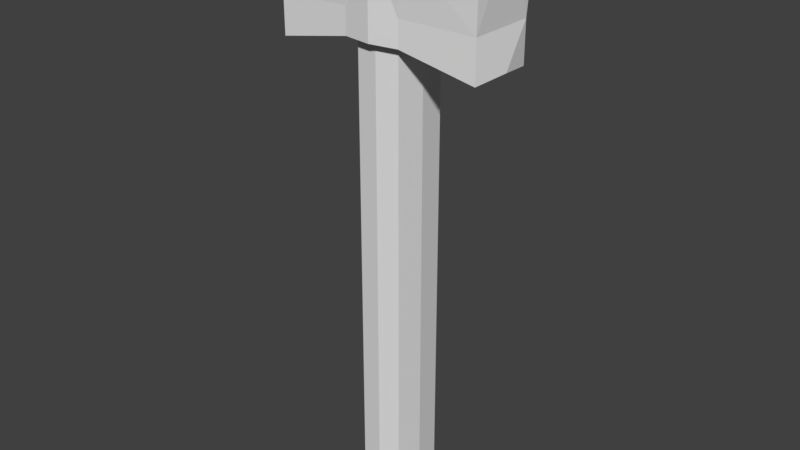 # Source: Hammer.blend  (saved by Blender 2.78.0; exported with 4.5.12 LTS)
import bpy
from mathutils import Matrix  # noqa: F401  (used for matrix-valued properties, if any)

bpy.ops.wm.read_factory_settings(use_empty=True)
scene = bpy.context.scene
scene.name = 'Scene'

# ---- collections
col_collection_1 = bpy.data.collections.new('Collection 1'); scene.collection.children.link(col_collection_1)

# ---- world
world_world = bpy.data.worlds.new('World'); scene.world = world_world
world_world.color = (0.05088, 0.05088, 0.05088)
world_world.use_sun_shadow = False
world_world.sun_shadow_jitter_overblur = 0.0
world_world.cycles.sampling_method = 'MANUAL'

# ---- meshes
me_cube_003 = bpy.data.meshes.new('Cube.003')
me_cube_003.from_pydata([(-0.5424, -0.6998, -1.17), (0.5424, -0.6998, -1.17), (1.63e-09, -0.7812, -1.17), (-0.5424, 0.6998, -1.17), (-0.6235, 1.63e-09, -1.17), (0.5424, 0.6998, -1.17), (0.6235, 1.63e-09, -1.17), (1.63e-09, 0.7812, -1.17), (-0.5424, -0.6998, -12.83), (0.5424, -0.6998, -12.83), (1.63e-09, -0.7812, -12.83), (-0.5424, 0.6998, -12.83), (-0.6235, 1.63e-09, -12.83), (0.5424, 0.6998, -12.83), (0.6235, 1.63e-09, -12.83), (1.63e-09, 0.7812, -12.83)], [], [(0, 4, 12, 8), (5, 13, 15, 7), (7, 15, 11, 3), (2, 10, 9, 1), (0, 8, 10, 2), (5, 6, 14, 13), (4, 3, 11, 12), (6, 1, 9, 14), (12, 11, 15, 13, 14, 9, 10, 8), (4, 0, 2, 1, 6, 5, 7, 3)])
me_cube_003.use_remesh_preserve_volume = False
me_cube_003.use_remesh_preserve_attributes = False
me_cube_003.use_mirror_vertex_groups = False
me_cube_003.update()
me_cube_002 = bpy.data.meshes.new('Cube.002')
me_cube_002.from_pydata([(0.6943, -0.8958, -0.5383), (0.7981, -1.0, 1.0), (0.6943, -0.8958, -1.17), (0.6943, 0.8958, -0.5383), (0.7981, 1.0, 1.0), (2.542, -0.8227, -0.5693), (0.7981, 0.0, 1.0), (0.6943, 0.8958, -1.17), (0.7981, 0.0, -1.17), (2.637, -0.9184, 1.505), (2.542, -0.8227, -1.553), (2.542, 0.8227, -0.5693), (2.637, 0.9184, 1.505), (2.691, -1.782e-10, 1.428), (2.542, 0.8227, -1.553), (2.691, -1.782e-10, -1.455), (-0.6943, -0.8958, -0.5383), (-0.7981, -1.0, 1.0), (0.0, -1.0, 1.0), (0.0, -1.0, -0.5383), (-0.6943, -0.8958, -1.17), (0.0, -1.0, -1.17), (-0.6943, 0.8958, -0.5383), (-0.7981, 1.0, 1.0), (-2.542, -0.8227, -0.5693), (-0.7981, 0.0, 1.0), (0.0, 0.0, -0.5383), (0.0, 1.0, 1.0), (0.0, 1.0, -0.5383), (-0.6943, 0.8958, -1.17), (-0.7981, 0.0, -1.17), (0.0, 1.0, -1.17), (-2.637, -0.9184, 1.505), (-2.542, -0.8227, -1.553), (-2.542, 0.8227, -0.5693), (-2.637, 0.9184, 1.505), (-2.691, -1.782e-10, 1.428), (-2.542, 0.8227, -1.553), (-2.691, -1.782e-10, -1.455)], [(26, 19), (26, 28)], [(0, 1, 18, 19), (8, 7, 14, 15), (0, 19, 21, 2), (3, 28, 27, 4), (7, 3, 11, 14), (3, 7, 31, 28), (1, 0, 5, 9), (3, 4, 12, 11), (0, 2, 10, 5), (2, 8, 15, 10), (6, 1, 9, 13), (4, 6, 13, 12), (10, 15, 14, 11, 12, 13, 9, 5), (6, 4, 27, 18, 1), (16, 19, 18, 17), (30, 38, 37, 29), (16, 20, 21, 19), (22, 23, 27, 28), (29, 37, 34, 22), (22, 28, 31, 29), (17, 32, 24, 16), (22, 34, 35, 23), (16, 24, 33, 20), (20, 33, 38, 30), (25, 36, 32, 17), (23, 35, 36, 25), (33, 24, 32, 36, 35, 34, 37, 38), (25, 17, 18, 27, 23)])
me_cube_002.use_remesh_preserve_volume = False
me_cube_002.use_remesh_preserve_attributes = False
me_cube_002.use_mirror_vertex_groups = False
me_cube_002.update()

# ---- objects
ob_cube_001 = bpy.data.objects.new('Cube.001', me_cube_003)
ob_cube = bpy.data.objects.new('Cube', me_cube_002)

# ---- transforms, parenting, visibility, modifiers, constraints
ob_cube_001.location = (0.0, 0.0, 5.428)
ob_cube_001.scale = (0.5861, 0.5861, 0.5861)
ob_cube_001.lineart.crease_threshold = 0.0
ob_cube.location = (0.0, 0.0, 5.412)
ob_cube.scale = (0.5861, 0.5861, 0.5861)
ob_cube.lineart.crease_threshold = 0.0

# ---- collection membership
col_collection_1.objects.link(ob_cube_001)
col_collection_1.objects.link(ob_cube)

# ---- scene / render settings (as saved in the file)
scene.frame_start = 1; scene.frame_end = 250; scene.frame_set(1)
scene.render.engine = 'BLENDER_EEVEE_NEXT'
scene.render.resolution_percentage = 50
scene.render.dither_intensity = 0.0
scene.cycles.use_denoising = False
scene.cycles.samples = 128
scene.cycles.sampling_pattern = 'TABULATED_SOBOL'
scene.cycles.light_sampling_threshold = 0.0
scene.cycles.use_adaptive_sampling = False
scene.cycles.use_light_tree = False
scene.cycles.blur_glossy = 0.0
scene.cycles.sample_clamp_indirect = 0.0
scene.view_settings.view_transform = 'Standard'
bpy.context.view_layer.update()

# ---- added for rendering (the .blend has no active camera and no usable light): camera, sun
cam_auto = bpy.data.cameras.new('AutoCamera')
cam_auto.lens = 50.0
cam_auto.sensor_width = 36.0
cam_auto.clip_end = 1000.0
ob_auto_camera = bpy.data.objects.new('AutoCamera', cam_auto)
scene.collection.objects.link(ob_auto_camera)
ob_auto_camera.location = (8.35965, -10.0316, 8.78907)
ob_auto_camera.rotation_euler = (1.09748, -7.21219e-08, 0.694738)
scene.camera = ob_auto_camera
light_auto_sun = bpy.data.lights.new('AutoSun', 'SUN')
light_auto_sun.energy = 3.0
light_auto_sun.angle = 0.0523599
ob_auto_sun = bpy.data.objects.new('AutoSun', light_auto_sun)
scene.collection.objects.link(ob_auto_sun)
ob_auto_sun.rotation_euler = (0.872665, 0.174533, 0.523599)
bpy.context.view_layer.update()
